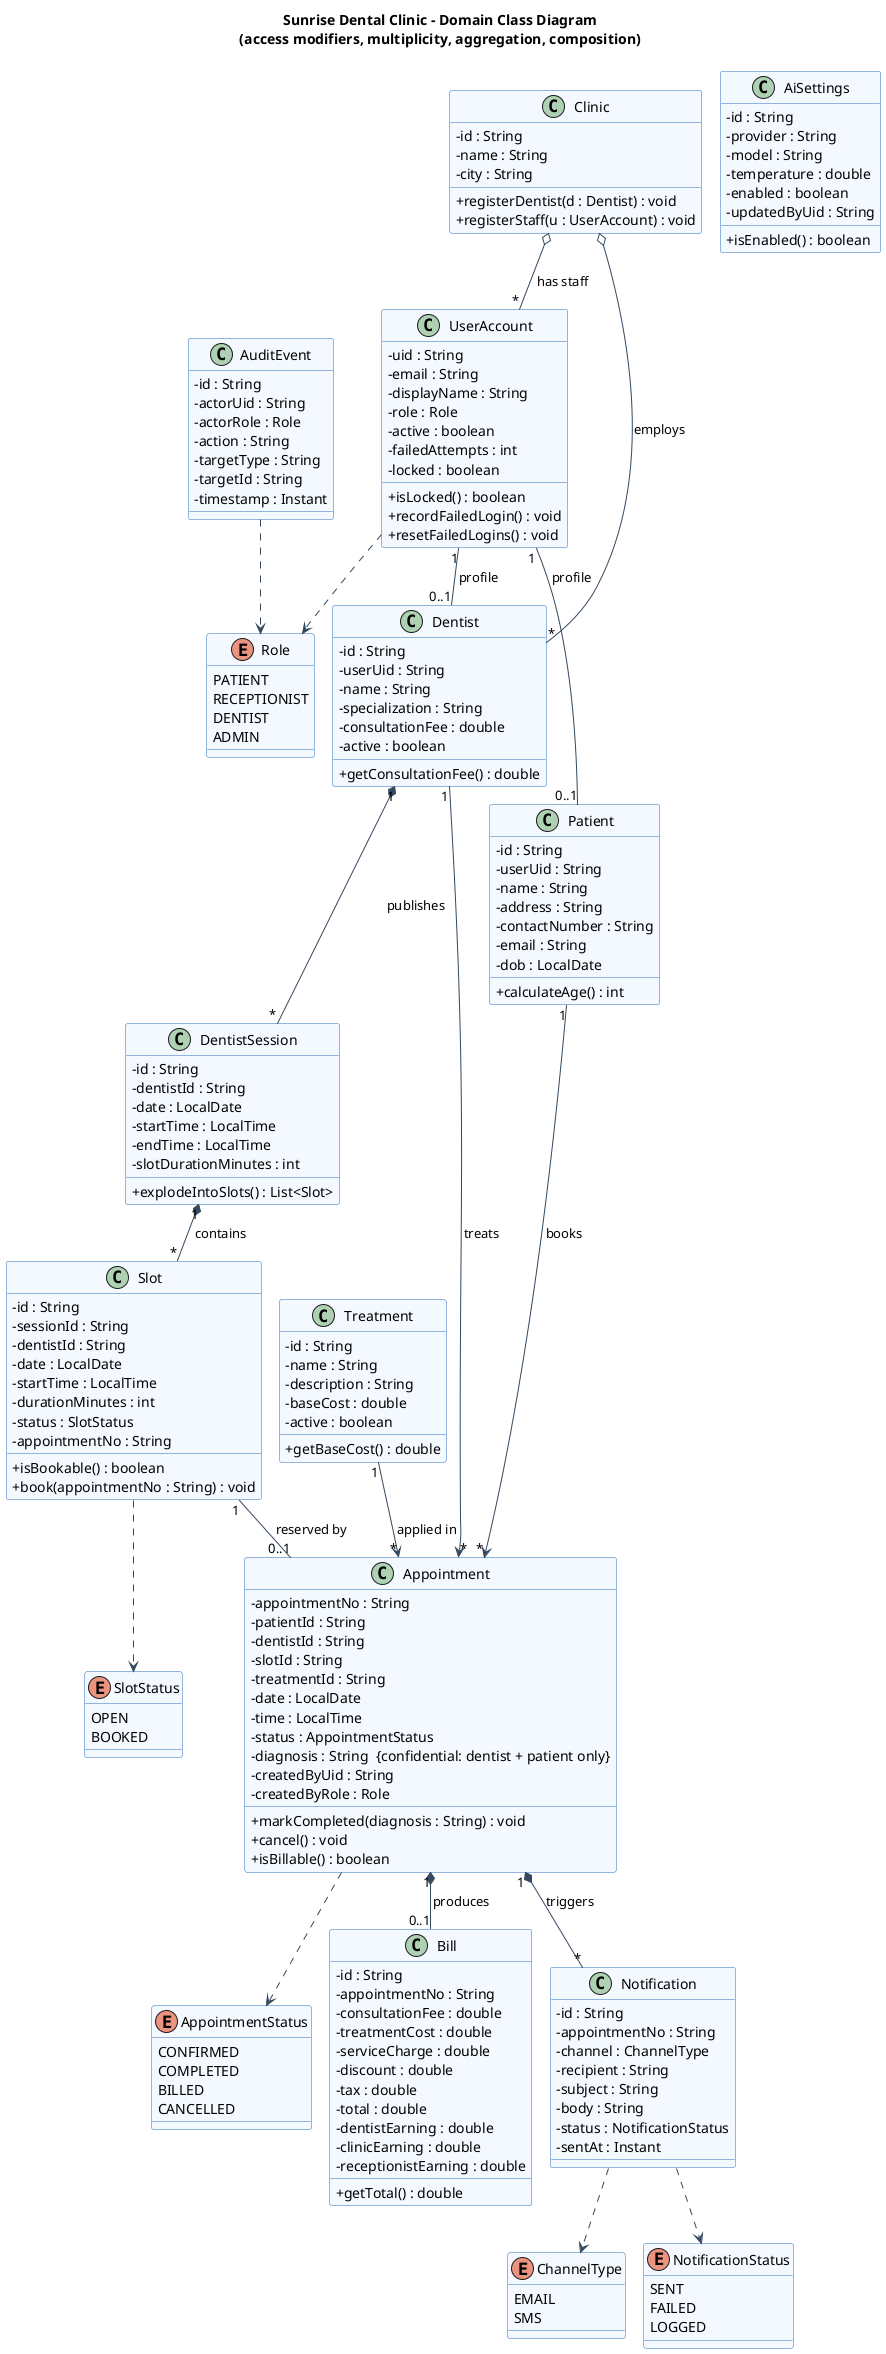

The diagram above was rendered by PlantUML. Its source (embedded in the PNG):
@startuml class_diagram
' Sunrise Dental Clinic - Domain Class Diagram
' Pure-Java Smetana layout (no Graphviz dependency)
!pragma layout smetana
skinparam backgroundColor #FFFFFF
skinparam shadowing false
skinparam classAttributeIconSize 0
skinparam class {
  BackgroundColor #F4F9FF
  BorderColor #2C6EBB
  ArrowColor #34495E
}
title Sunrise Dental Clinic - Domain Class Diagram\n(access modifiers, multiplicity, aggregation, composition)

' ===================== Enumerations =====================
enum Role {
  PATIENT
  RECEPTIONIST
  DENTIST
  ADMIN
}
enum AppointmentStatus {
  CONFIRMED
  COMPLETED
  BILLED
  CANCELLED
}
enum SlotStatus {
  OPEN
  BOOKED
}
enum ChannelType {
  EMAIL
  SMS
}
enum NotificationStatus {
  SENT
  FAILED
  LOGGED
}

' ===================== Aggregate root of the organisation =====================
class Clinic {
  - id : String
  - name : String
  - city : String
  + registerDentist(d : Dentist) : void
  + registerStaff(u : UserAccount) : void
}

' ===================== Identity & people =====================
class UserAccount {
  - uid : String
  - email : String
  - displayName : String
  - role : Role
  - active : boolean
  - failedAttempts : int
  - locked : boolean
  + isLocked() : boolean
  + recordFailedLogin() : void
  + resetFailedLogins() : void
}

class Patient {
  - id : String
  - userUid : String
  - name : String
  - address : String
  - contactNumber : String
  - email : String
  - dob : LocalDate
  + calculateAge() : int
}

class Dentist {
  - id : String
  - userUid : String
  - name : String
  - specialization : String
  - consultationFee : double
  - active : boolean
  + getConsultationFee() : double
}

' ===================== Scheduling =====================
class DentistSession {
  - id : String
  - dentistId : String
  - date : LocalDate
  - startTime : LocalTime
  - endTime : LocalTime
  - slotDurationMinutes : int
  + explodeIntoSlots() : List<Slot>
}

class Slot {
  - id : String
  - sessionId : String
  - dentistId : String
  - date : LocalDate
  - startTime : LocalTime
  - durationMinutes : int
  - status : SlotStatus
  - appointmentNo : String
  + isBookable() : boolean
  + book(appointmentNo : String) : void
}

' ===================== Catalogue =====================
class Treatment {
  - id : String
  - name : String
  - description : String
  - baseCost : double
  - active : boolean
  + getBaseCost() : double
}

' ===================== Core aggregate =====================
class Appointment {
  - appointmentNo : String
  - patientId : String
  - dentistId : String
  - slotId : String
  - treatmentId : String
  - date : LocalDate
  - time : LocalTime
  - status : AppointmentStatus
  - diagnosis : String  {confidential: dentist + patient only}
  - createdByUid : String
  - createdByRole : Role
  + markCompleted(diagnosis : String) : void
  + cancel() : void
  + isBillable() : boolean
}

class Bill {
  - id : String
  - appointmentNo : String
  - consultationFee : double
  - treatmentCost : double
  - serviceCharge : double
  - discount : double
  - tax : double
  - total : double
  - dentistEarning : double
  - clinicEarning : double
  - receptionistEarning : double
  + getTotal() : double
}

class Notification {
  - id : String
  - appointmentNo : String
  - channel : ChannelType
  - recipient : String
  - subject : String
  - body : String
  - status : NotificationStatus
  - sentAt : Instant
}

class AuditEvent {
  - id : String
  - actorUid : String
  - actorRole : Role
  - action : String
  - targetType : String
  - targetId : String
  - timestamp : Instant
}

class AiSettings {
  - id : String
  - provider : String
  - model : String
  - temperature : double
  - enabled : boolean
  - updatedByUid : String
  + isEnabled() : boolean
}

' ===================== Relationships =====================
' -- Aggregation (o--): parts exist independently of the whole --
Clinic o-- "*" Dentist : employs >
Clinic o-- "*" UserAccount : has staff >

' -- Association with navigability --
UserAccount "1" -- "0..1" Patient : profile
UserAccount "1" -- "0..1" Dentist : profile

' -- Composition (*--): parts die with the whole --
Dentist "1" *-- "*" DentistSession : publishes >
DentistSession "1" *-- "*" Slot : contains >

' -- Booking associations (navigable) --
Patient "1" --> "*" Appointment : books >
Dentist "1" --> "*" Appointment : treats >
Slot "1" -- "0..1" Appointment : reserved by
Treatment "1" --> "*" Appointment : applied in >

' -- Composition: a Bill / Notifications cannot exist without their Appointment --
Appointment "1" *-- "0..1" Bill : produces >
Appointment "1" *-- "*" Notification : triggers >

' -- Dependencies on enums --
UserAccount ..> Role
Appointment ..> AppointmentStatus
Slot ..> SlotStatus
Notification ..> ChannelType
Notification ..> NotificationStatus
AuditEvent ..> Role

@enduml